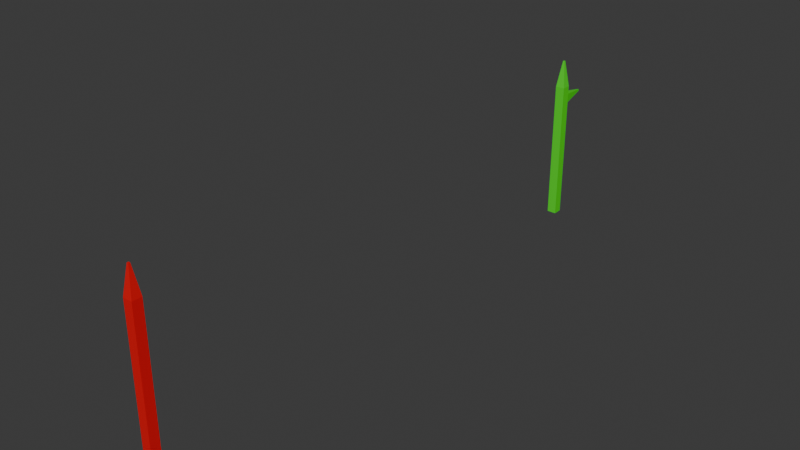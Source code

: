 # Source: AngleStick.blend  (saved by Blender 4.5.90; exported with 4.5.12 LTS)
import bpy
from mathutils import Matrix  # noqa: F401  (used for matrix-valued properties, if any)

bpy.ops.wm.read_factory_settings(use_empty=True)
scene = bpy.context.scene
scene.name = 'Scene'

# ---- collections
col_collection = bpy.data.collections.new('Collection'); scene.collection.children.link(col_collection)

# ---- materials (node trees are filled in below, after node groups)
mat_material_001 = bpy.data.materials.new('Material.001')
mat_material_002 = bpy.data.materials.new('Material.002')

# ---- material node trees
mat_material_001.use_nodes = True; mat_material_001.node_tree.nodes.clear()
_N = mat_material_001.node_tree.nodes; _L = mat_material_001.node_tree.links
n0 = _N.new('ShaderNodeBsdfPrincipled'); n0.name = 'Principled BSDF'; n0.location = (-200, 100)
n0.inputs[0].default_value = (0.06402, 0.8001, 0.01391, 1.0)
n1 = _N.new('ShaderNodeOutputMaterial'); n1.name = 'Material Output'; n1.location = (200, 100)
_L.new(n0.outputs[0], n1.inputs[0])
n1.is_active_output = True
mat_material_002.use_nodes = True; mat_material_002.node_tree.nodes.clear()
_N = mat_material_002.node_tree.nodes; _L = mat_material_002.node_tree.links
n0 = _N.new('ShaderNodeBsdfPrincipled'); n0.name = 'Principled BSDF'; n0.location = (-200, 100)
n0.inputs[0].default_value = (0.8006, 0.0, 0.004717, 1.0)
n1 = _N.new('ShaderNodeOutputMaterial'); n1.name = 'Material Output'; n1.location = (200, 100)
_L.new(n0.outputs[0], n1.inputs[0])
n1.is_active_output = True

# ---- world
world_world = bpy.data.worlds.new('World'); scene.world = world_world
world_world.use_nodes = True; world_world.node_tree.nodes.clear()
_N = world_world.node_tree.nodes; _L = world_world.node_tree.links
n0 = _N.new('ShaderNodeOutputWorld'); n0.name = 'World Output'; n0.location = (200, 100)
n1 = _N.new('ShaderNodeBackground'); n1.name = 'Background'; n1.location = (-200, 100)
n1.inputs[0].default_value = (0.05088, 0.05088, 0.05088, 1.0)
_L.new(n1.outputs[0], n0.inputs[0])
n0.is_active_output = True
world_world.color = (0.05088, 0.05088, 0.05088)
world_world.sun_shadow_jitter_overblur = 0.0

# ---- meshes
me_cube_001 = bpy.data.meshes.new('Cube.001')
me_cube_001.from_pydata([(-0.05991, -0.05991, 1.937), (-0.05991, -0.05991, 3.535), (-0.05991, 0.05991, 1.937), (-0.05991, 0.05991, 3.535), (0.05991, -0.05991, 1.937), (0.05991, -0.05991, 3.535), (0.05991, 0.05991, 1.937), (0.05991, 0.05991, 3.535), (-0.05991, -0.05991, 3.655), (-0.05991, 0.05991, 3.655), (0.05991, 0.05991, 3.655), (0.05991, -0.05991, 3.655), (-0.05991, -0.05991, 3.761), (-0.05991, 0.05991, 3.761), (0.05991, 0.05991, 3.761), (0.05991, -0.05991, 3.761), (-0.01046, 0.4091, 3.585), (0.01046, 0.4091, 3.585), (-0.01046, 0.4091, 3.606), (0.01046, 0.4091, 3.606), (-0.01046, -0.01046, 4.11), (-0.01046, 0.01046, 4.11), (0.01046, 0.01046, 4.11), (0.01046, -0.01046, 4.11)], [], [(0, 1, 3, 2), (2, 3, 7, 6), (6, 7, 5, 4), (4, 5, 1, 0), (2, 6, 4, 0), (5, 7, 10, 11), (8, 11, 15, 12), (3, 1, 8, 9), (1, 5, 11, 8), (15, 14, 22, 23), (9, 10, 19, 18), (10, 9, 13, 14), (11, 10, 14, 15), (9, 8, 12, 13), (17, 16, 18, 19), (22, 21, 20, 23), (13, 12, 20, 21), (10, 7, 17, 19), (12, 15, 23, 20), (7, 3, 16, 17), (14, 13, 21, 22), (3, 9, 18, 16)])
_uv = me_cube_001.uv_layers.new(name='UVMap')
_uv.uv.foreach_set('vector', [0.375, 0.0, 0.625, 0.0, 0.625, 0.25, 0.375, 0.25, 0.375, 0.25, 0.625, 0.25, 0.625, 0.5, 0.375, 0.5, 0.375, 0.5, 0.625, 0.5, 0.625, 0.75, 0.375, 0.75, 0.375, 0.75, 0.625, 0.75, 0.625, 1.0, 0.375, 1.0, 0.125, 0.5, 0.375, 0.5, 0.375, 0.75, 0.125, 0.75, 0.625, 0.75, 0.625, 0.5, 0.625, 0.5, 0.625, 0.75, 0.625, 1.0, 0.625, 0.75, 0.625, 0.75, 0.625, 1.0, 0.625, 0.25, 0.625, 0.0, 0.625, 0.0, 0.625, 0.25, 0.625, 1.0, 0.625, 0.75, 0.625, 0.75, 0.625, 1.0, 0.625, 0.75, 0.625, 0.5, 0.625, 0.5, 0.625, 0.75, 0.875, 0.5, 0.625, 0.5, 0.625, 0.5, 0.875, 0.5, 0.625, 0.5, 0.875, 0.5, 0.875, 0.5, 0.625, 0.5, 0.625, 0.75, 0.625, 0.5, 0.625, 0.5, 0.625, 0.75, 0.625, 0.25, 0.625, 0.0, 0.625, 0.0, 0.625, 0.25, 0.625, 0.5, 0.625, 0.25, 0.625, 0.25, 0.625, 0.5, 0.625, 0.5, 0.875, 0.5, 0.875, 0.75, 0.625, 0.75, 0.625, 0.25, 0.625, 0.0, 0.625, 0.0, 0.625, 0.25, 0.625, 0.5, 0.625, 0.5, 0.625, 0.5, 0.625, 0.5, 0.625, 1.0, 0.625, 0.75, 0.625, 0.75, 0.625, 1.0, 0.625, 0.5, 0.625, 0.25, 0.625, 0.25, 0.625, 0.5, 0.625, 0.5, 0.875, 0.5, 0.875, 0.5, 0.625, 0.5, 0.625, 0.25, 0.625, 0.25, 0.625, 0.25, 0.625, 0.25])
me_cube_001.materials.append(mat_material_001)
me_cube_001.update()
me_cube_002 = bpy.data.meshes.new('Cube.002')
me_cube_002.from_pydata([(-0.05991, -0.05991, 1.937), (-0.05991, 0.05991, 1.937), (0.05991, -0.05991, 1.937), (0.05991, 0.05991, 1.937), (-0.05991, -0.05991, 3.761), (-0.05991, 0.05991, 3.761), (0.05991, 0.05991, 3.761), (0.05991, -0.05991, 3.761), (-0.01046, -0.01046, 4.11), (-0.01046, 0.01046, 4.11), (0.01046, 0.01046, 4.11), (0.01046, -0.01046, 4.11)], [], [(0, 4, 5, 1), (1, 3, 2, 0), (7, 6, 10, 11), (3, 6, 7, 2), (2, 7, 4, 0), (3, 1, 5, 6), (10, 9, 8, 11), (5, 4, 8, 9), (4, 7, 11, 8), (6, 5, 9, 10)])
_uv = me_cube_002.uv_layers.new(name='UVMap')
_uv.uv.foreach_set('vector', [0.375, 0.0, 0.625, 0.0, 0.625, 0.25, 0.375, 0.25, 0.125, 0.5, 0.375, 0.5, 0.375, 0.75, 0.125, 0.75, 0.625, 0.75, 0.625, 0.5, 0.625, 0.5, 0.625, 0.75, 0.375, 0.5, 0.625, 0.5, 0.625, 0.75, 0.375, 0.75, 0.375, 0.75, 0.625, 0.75, 0.625, 1.0, 0.375, 1.0, 0.375, 0.5, 0.375, 0.25, 0.875, 0.5, 0.625, 0.5, 0.625, 0.5, 0.875, 0.5, 0.875, 0.75, 0.625, 0.75, 0.625, 0.25, 0.625, 0.0, 0.625, 0.0, 0.625, 0.25, 0.625, 1.0, 0.625, 0.75, 0.625, 0.75, 0.625, 1.0, 0.625, 0.5, 0.875, 0.5, 0.875, 0.5, 0.625, 0.5])
me_cube_002.materials.append(mat_material_002)
me_cube_002.update()

# ---- objects
ob_angleborder = bpy.data.objects.new('AngleBorder', me_cube_001)
ob_anglepointer = bpy.data.objects.new('AnglePointer', me_cube_002)

# ---- transforms, parenting, visibility, modifiers, constraints
ob_angleborder.location = (0.0, 0.0, 0.05302)
ob_anglepointer.location = (0.0, -7.024, 0.05302)

# ---- collection membership
col_collection.objects.link(ob_angleborder)
col_collection.objects.link(ob_anglepointer)

# ---- scene / render settings (as saved in the file)
scene.frame_start = 1; scene.frame_end = 250; scene.frame_set(1)
scene.render.engine = 'BLENDER_EEVEE_NEXT'
bpy.context.view_layer.update()

# ---- added for rendering (the .blend has no active camera and no usable light): camera, sun
cam_auto = bpy.data.cameras.new('AutoCamera')
cam_auto.lens = 50.0
cam_auto.sensor_width = 36.0
cam_auto.clip_end = 1000.0
ob_auto_camera = bpy.data.objects.new('AutoCamera', cam_auto)
scene.collection.objects.link(ob_auto_camera)
ob_auto_camera.location = (7.21906, -12.0001, 8.85189)
ob_auto_camera.rotation_euler = (1.09748, -7.21219e-08, 0.694738)
scene.camera = ob_auto_camera
light_auto_sun = bpy.data.lights.new('AutoSun', 'SUN')
light_auto_sun.energy = 3.0
light_auto_sun.angle = 0.0523599
ob_auto_sun = bpy.data.objects.new('AutoSun', light_auto_sun)
scene.collection.objects.link(ob_auto_sun)
ob_auto_sun.rotation_euler = (0.872665, 0.174533, 0.523599)
bpy.context.view_layer.update()
